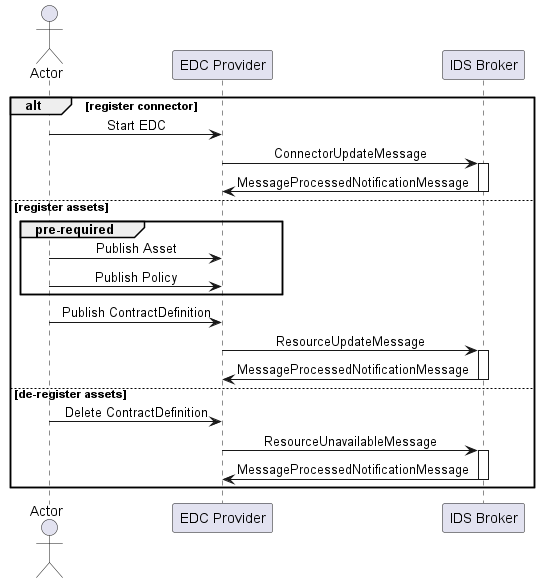

The diagram above was rendered by PlantUML. Its source (embedded in the PNG):
@startuml
skinparam sequenceMessageAlign center

actor Actor
participant EDC as "EDC Provider"
participant Broker as "IDS Broker"

alt register connector
    Actor -> EDC: Start EDC
    EDC -> Broker: ConnectorUpdateMessage
    activate Broker
        Broker -> EDC: MessageProcessedNotificationMessage
    deactivate Broker
else register assets
    group pre-required
        Actor -> EDC: Publish Asset
        Actor -> EDC: Publish Policy
    end
    Actor -> EDC: Publish ContractDefinition
    EDC -> Broker: ResourceUpdateMessage
    activate Broker
        Broker -> EDC: MessageProcessedNotificationMessage
    deactivate Broker
else de-register assets
    Actor -> EDC: Delete ContractDefinition
    EDC -> Broker: ResourceUnavailableMessage
    activate Broker
        Broker -> EDC: MessageProcessedNotificationMessage
    deactivate Broker
end
@enduml